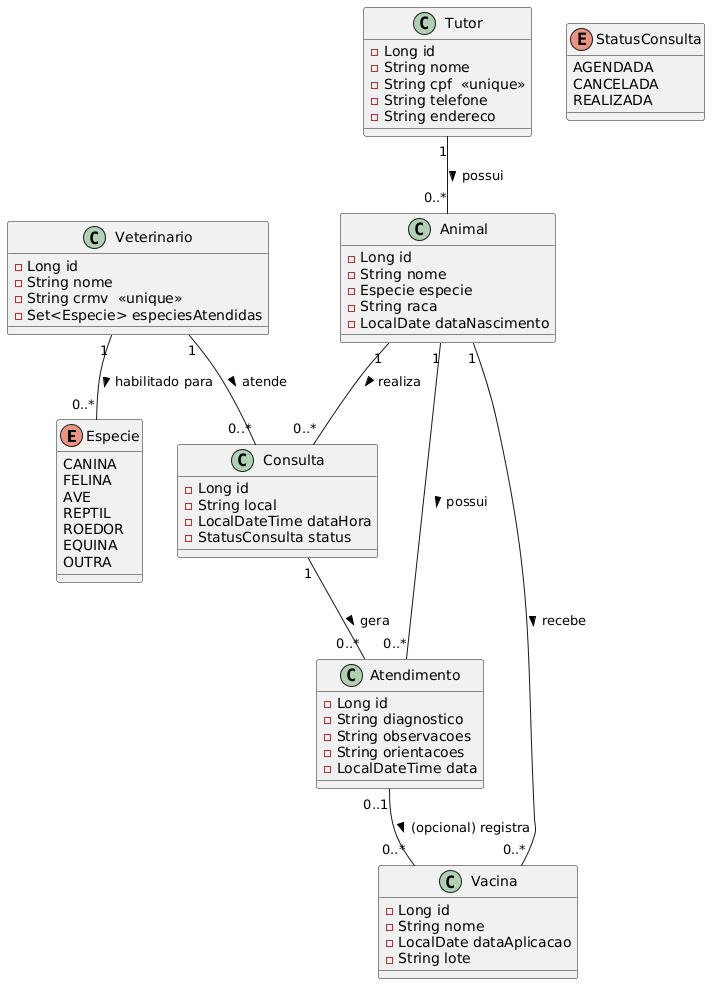

The diagram above was rendered by PlantUML. Its source (embedded in the PNG):
@startuml DiagramaClinicaVeterinaria

enum Especie {
  CANINA
  FELINA
  AVE
  REPTIL
  ROEDOR
  EQUINA
  OUTRA
}

enum StatusConsulta {
  AGENDADA
  CANCELADA
  REALIZADA
}

class Tutor {
  -Long id
  -String nome
  -String cpf  <<unique>>
  -String telefone
  -String endereco
}

class Animal {
  -Long id
  -String nome
  -Especie especie
  -String raca
  -LocalDate dataNascimento
}

class Veterinario {
  -Long id
  -String nome
  -String crmv  <<unique>>
  -Set<Especie> especiesAtendidas
}

class Consulta {
  -Long id
  -String local
  -LocalDateTime dataHora
  -StatusConsulta status
}

class Atendimento {
  -Long id
  -String diagnostico
  -String observacoes
  -String orientacoes
  -LocalDateTime data
}

class Vacina {
  -Long id
  -String nome
  -LocalDate dataAplicacao
  -String lote
}

' ---- Relacionamentos ----

Tutor "1" -- "0..*" Animal : possui >
Animal "1" -- "0..*" Consulta : realiza >
Veterinario "1" -- "0..*" Consulta : atende >
Consulta "1" -- "0..*" Atendimento : gera >
Animal "1" -- "0..*" Atendimento : possui >
Animal "1" -- "0..*" Vacina : recebe >
Atendimento "0..1" -- "0..*" Vacina : (opcional) registra >
Veterinario "1" -- "0..*" Especie : habilitado para >

@enduml